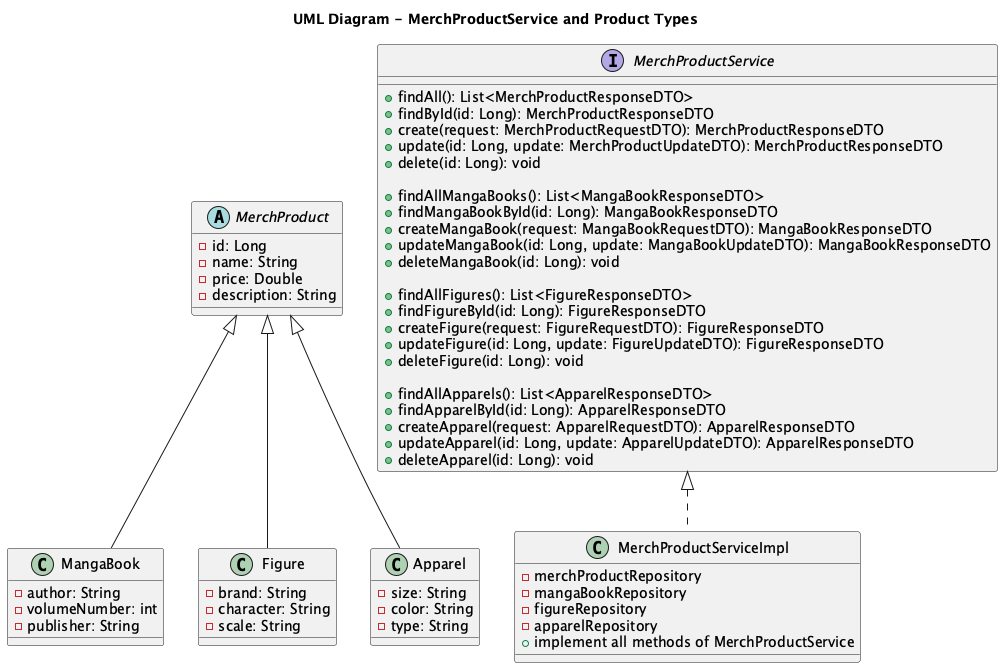

The diagram above was rendered by PlantUML. Its source (embedded in the PNG):
@startuml
title UML Diagram - MerchProductService and Product Types

' ----- Product hierarchy -----
abstract class MerchProduct {
  - id: Long
  - name: String
  - price: Double
  - description: String
}

class MangaBook {
  - author: String
  - volumeNumber: int
  - publisher: String
}

class Figure {
  - brand: String
  - character: String
  - scale: String
}

class Apparel {
  - size: String
  - color: String
  - type: String
}

MerchProduct <|-- MangaBook
MerchProduct <|-- Figure
MerchProduct <|-- Apparel

' ----- Service -----
interface MerchProductService {
    + findAll(): List<MerchProductResponseDTO>
    + findById(id: Long): MerchProductResponseDTO
    + create(request: MerchProductRequestDTO): MerchProductResponseDTO
    + update(id: Long, update: MerchProductUpdateDTO): MerchProductResponseDTO
    + delete(id: Long): void

    ' MangaBook specific
    + findAllMangaBooks(): List<MangaBookResponseDTO>
    + findMangaBookById(id: Long): MangaBookResponseDTO
    + createMangaBook(request: MangaBookRequestDTO): MangaBookResponseDTO
    + updateMangaBook(id: Long, update: MangaBookUpdateDTO): MangaBookResponseDTO
    + deleteMangaBook(id: Long): void

    ' Figure specific
    + findAllFigures(): List<FigureResponseDTO>
    + findFigureById(id: Long): FigureResponseDTO
    + createFigure(request: FigureRequestDTO): FigureResponseDTO
    + updateFigure(id: Long, update: FigureUpdateDTO): FigureResponseDTO
    + deleteFigure(id: Long): void

    ' Apparel specific
    + findAllApparels(): List<ApparelResponseDTO>
    + findApparelById(id: Long): ApparelResponseDTO
    + createApparel(request: ApparelRequestDTO): ApparelResponseDTO
    + updateApparel(id: Long, update: ApparelUpdateDTO): ApparelResponseDTO
    + deleteApparel(id: Long): void
}

' ----- Implementation -----
class MerchProductServiceImpl {
    - merchProductRepository
    - mangaBookRepository
    - figureRepository
    - apparelRepository
    + implement all methods of MerchProductService
}

MerchProductService <|.. MerchProductServiceImpl

@enduml